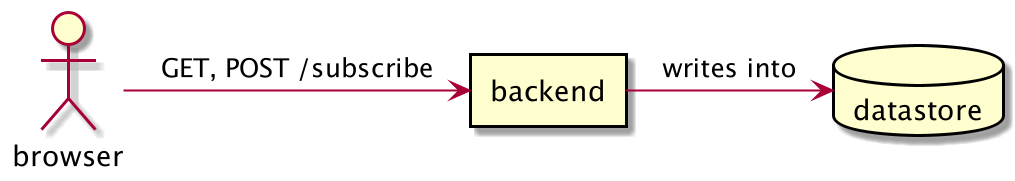

The diagram above was rendered by PlantUML. Its source (embedded in the PNG):
@startuml

actor browser

rectangle backend
database datastore

browser -right-> backend: GET, POST /subscribe
backend -right-> datastore: writes into

@enduml